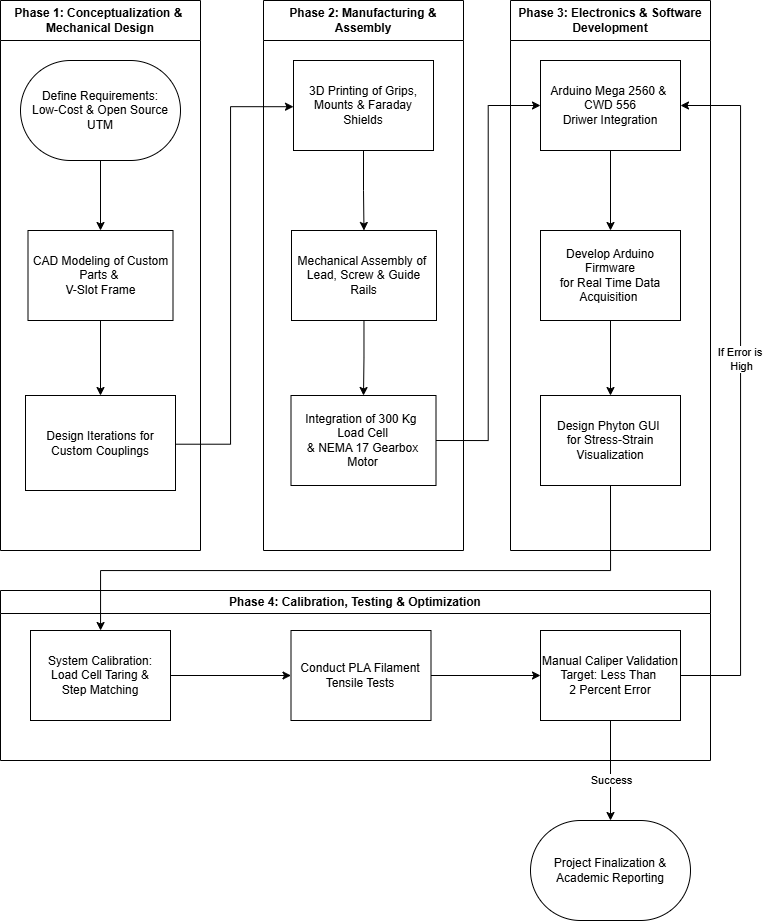

The diagram above was exported from draw.io. Its source (the exported page's mxGraphModel, read from the mxfile embedded in the PNG):
<mxGraphModel dx="1211" dy="647" grid="1" gridSize="10" guides="1" tooltips="1" connect="1" arrows="1" fold="1" page="1" pageScale="1" pageWidth="827" pageHeight="1169" math="0" shadow="0">
  <root>
    <mxCell id="0" />
    <mxCell id="1" parent="0" />
    <mxCell id="Lq55NF59Uhq01OYLLcIB-5" edge="1" parent="1" source="Lq55NF59Uhq01OYLLcIB-2" style="edgeStyle=orthogonalEdgeStyle;rounded=0;orthogonalLoop=1;jettySize=auto;html=1;" target="Lq55NF59Uhq01OYLLcIB-4" value="">
      <mxGeometry relative="1" as="geometry" />
    </mxCell>
    <mxCell id="Lq55NF59Uhq01OYLLcIB-4" parent="1" style="whiteSpace=wrap;html=1;rounded=0;" value="Design Iterations&amp;nbsp;&lt;span style=&quot;background-color: transparent; color: light-dark(rgb(0, 0, 0), rgb(255, 255, 255));&quot;&gt;for Custom Couplings&lt;/span&gt;" vertex="1">
      <mxGeometry height="95" width="150" x="75" y="405" as="geometry" />
    </mxCell>
    <mxCell id="Lq55NF59Uhq01OYLLcIB-6" parent="1" style="swimlane;whiteSpace=wrap;html=1;startSize=40;" value="Phase 1: Conceptualization &amp;amp;&amp;nbsp;&lt;div&gt;Mechanical Design&lt;/div&gt;" vertex="1">
      <mxGeometry height="550" width="200" x="50" y="10" as="geometry" />
    </mxCell>
    <mxCell id="Lq55NF59Uhq01OYLLcIB-1" parent="Lq55NF59Uhq01OYLLcIB-6" style="rounded=1;whiteSpace=wrap;html=1;arcSize=50;" value="&lt;div&gt;&lt;br&gt;&lt;/div&gt;Define Requirements:&lt;div&gt;Low-Cost &amp;amp; Open Source&lt;/div&gt;&lt;div&gt;UTM&lt;br&gt;&lt;div&gt;&lt;br&gt;&lt;/div&gt;&lt;/div&gt;" vertex="1">
      <mxGeometry height="100" width="160" x="20" y="60" as="geometry" />
    </mxCell>
    <mxCell id="Lq55NF59Uhq01OYLLcIB-2" parent="Lq55NF59Uhq01OYLLcIB-6" style="rounded=0;whiteSpace=wrap;html=1;" value="CAD Modeling of Custom Parts &amp;amp;&amp;nbsp;&lt;div&gt;V-Slot Frame&lt;/div&gt;" vertex="1">
      <mxGeometry height="90" width="145" x="27.5" y="230" as="geometry" />
    </mxCell>
    <mxCell id="Lq55NF59Uhq01OYLLcIB-3" edge="1" parent="Lq55NF59Uhq01OYLLcIB-6" source="Lq55NF59Uhq01OYLLcIB-1" style="edgeStyle=orthogonalEdgeStyle;rounded=0;orthogonalLoop=1;jettySize=auto;html=1;" target="Lq55NF59Uhq01OYLLcIB-2" value="">
      <mxGeometry relative="1" as="geometry" />
    </mxCell>
    <mxCell id="Lq55NF59Uhq01OYLLcIB-9" edge="1" parent="1" source="Lq55NF59Uhq01OYLLcIB-7" style="edgeStyle=orthogonalEdgeStyle;rounded=0;orthogonalLoop=1;jettySize=auto;html=1;" target="Lq55NF59Uhq01OYLLcIB-8" value="">
      <mxGeometry relative="1" as="geometry" />
    </mxCell>
    <mxCell id="Lq55NF59Uhq01OYLLcIB-7" parent="1" style="rounded=0;whiteSpace=wrap;html=1;" value="3D Printing of Grips, Mounts &amp;amp; Faraday Shields" vertex="1">
      <mxGeometry height="90" width="140" x="343" y="70" as="geometry" />
    </mxCell>
    <mxCell id="Lq55NF59Uhq01OYLLcIB-11" edge="1" parent="1" source="Lq55NF59Uhq01OYLLcIB-8" style="edgeStyle=orthogonalEdgeStyle;rounded=0;orthogonalLoop=1;jettySize=auto;html=1;" target="Lq55NF59Uhq01OYLLcIB-10" value="">
      <mxGeometry relative="1" as="geometry" />
    </mxCell>
    <mxCell id="Lq55NF59Uhq01OYLLcIB-8" parent="1" style="whiteSpace=wrap;html=1;rounded=0;" value="Mechanical Assembly of&amp;nbsp;&lt;div&gt;Lead, Screw &amp;amp; Guide Rails&lt;/div&gt;" vertex="1">
      <mxGeometry height="90" width="145" x="341" y="240" as="geometry" />
    </mxCell>
    <mxCell id="Lq55NF59Uhq01OYLLcIB-30" edge="1" parent="1" source="Lq55NF59Uhq01OYLLcIB-10" style="edgeStyle=orthogonalEdgeStyle;rounded=0;orthogonalLoop=1;jettySize=auto;html=1;exitX=1;exitY=0.5;exitDx=0;exitDy=0;entryX=0;entryY=0.5;entryDx=0;entryDy=0;" target="Lq55NF59Uhq01OYLLcIB-22">
      <mxGeometry relative="1" as="geometry" />
    </mxCell>
    <mxCell id="Lq55NF59Uhq01OYLLcIB-10" parent="1" style="whiteSpace=wrap;html=1;rounded=0;" value="Integration of 300 Kg&amp;nbsp;&lt;div&gt;Load Cell&lt;div&gt;&amp;amp; NEMA 17 Gearbox Motor&lt;/div&gt;&lt;/div&gt;" vertex="1">
      <mxGeometry height="90" width="145" x="340.5" y="405" as="geometry" />
    </mxCell>
    <mxCell id="Lq55NF59Uhq01OYLLcIB-20" parent="1" style="swimlane;whiteSpace=wrap;html=1;startSize=40;" value="Phase 2: Manufacturing &amp;amp;&lt;div&gt;Assembly&lt;/div&gt;" vertex="1">
      <mxGeometry height="550" width="200" x="313" y="10" as="geometry" />
    </mxCell>
    <mxCell id="Lq55NF59Uhq01OYLLcIB-21" edge="1" parent="Lq55NF59Uhq01OYLLcIB-20" style="endArrow=classic;html=1;rounded=0;exitX=1;exitY=0.5;exitDx=0;exitDy=0;entryX=0;entryY=0.5;entryDx=0;entryDy=0;jumpStyle=sharp;edgeStyle=orthogonalEdgeStyle;" value="">
      <mxGeometry height="50" relative="1" width="50" as="geometry">
        <Array as="points">
          <mxPoint x="-33" y="444" />
          <mxPoint x="-33" y="106" />
        </Array>
        <mxPoint x="-88" y="443.71" as="sourcePoint" />
        <mxPoint x="29.999999999999773" y="106.20999999999988" as="targetPoint" />
      </mxGeometry>
    </mxCell>
    <mxCell id="Lq55NF59Uhq01OYLLcIB-29" parent="1" style="swimlane;whiteSpace=wrap;html=1;startSize=40;" value="Phase 3: Electronics &amp;amp; Software&lt;div&gt;Development&lt;/div&gt;" vertex="1">
      <mxGeometry height="550" width="200" x="560" y="10" as="geometry" />
    </mxCell>
    <mxCell id="Lq55NF59Uhq01OYLLcIB-31" connectable="0" parent="Lq55NF59Uhq01OYLLcIB-29" style="group" value="" vertex="1">
      <mxGeometry height="550" width="200" as="geometry" />
    </mxCell>
    <mxCell id="Lq55NF59Uhq01OYLLcIB-26" edge="1" parent="Lq55NF59Uhq01OYLLcIB-31" source="Lq55NF59Uhq01OYLLcIB-22" style="edgeStyle=orthogonalEdgeStyle;rounded=0;orthogonalLoop=1;jettySize=auto;html=1;" target="Lq55NF59Uhq01OYLLcIB-25" value="">
      <mxGeometry relative="1" as="geometry" />
    </mxCell>
    <mxCell id="Lq55NF59Uhq01OYLLcIB-22" parent="Lq55NF59Uhq01OYLLcIB-31" style="rounded=0;whiteSpace=wrap;html=1;" value="Arduino Mega 2560 &amp;amp;&amp;nbsp;&lt;div&gt;CWD 556&lt;br&gt;Driwer Integration&lt;/div&gt;" vertex="1">
      <mxGeometry height="90" width="140" x="30" y="60" as="geometry" />
    </mxCell>
    <mxCell id="Lq55NF59Uhq01OYLLcIB-28" edge="1" parent="Lq55NF59Uhq01OYLLcIB-31" source="Lq55NF59Uhq01OYLLcIB-25" style="edgeStyle=orthogonalEdgeStyle;rounded=0;orthogonalLoop=1;jettySize=auto;html=1;" target="Lq55NF59Uhq01OYLLcIB-27" value="">
      <mxGeometry relative="1" as="geometry" />
    </mxCell>
    <mxCell id="Lq55NF59Uhq01OYLLcIB-25" parent="Lq55NF59Uhq01OYLLcIB-31" style="rounded=0;whiteSpace=wrap;html=1;" value="Develop Arduino Firmware&lt;div&gt;for Real Time Data&lt;/div&gt;&lt;div&gt;Acquisition&amp;nbsp;&lt;/div&gt;" vertex="1">
      <mxGeometry height="90" width="140" x="30" y="230" as="geometry" />
    </mxCell>
    <mxCell id="Lq55NF59Uhq01OYLLcIB-27" parent="Lq55NF59Uhq01OYLLcIB-31" style="rounded=0;whiteSpace=wrap;html=1;" value="Design Phyton GUI&amp;nbsp;&lt;div&gt;for&amp;nbsp;&lt;span style=&quot;background-color: transparent; color: light-dark(rgb(0, 0, 0), rgb(255, 255, 255));&quot;&gt;Stress-Strain Visualization&lt;/span&gt;&lt;/div&gt;" vertex="1">
      <mxGeometry height="90" width="140" x="30" y="395" as="geometry" />
    </mxCell>
    <mxCell id="Lq55NF59Uhq01OYLLcIB-39" edge="1" parent="1" source="Lq55NF59Uhq01OYLLcIB-35" style="edgeStyle=orthogonalEdgeStyle;rounded=0;orthogonalLoop=1;jettySize=auto;html=1;exitX=1;exitY=0.5;exitDx=0;exitDy=0;entryX=1;entryY=0.5;entryDx=0;entryDy=0;" target="Lq55NF59Uhq01OYLLcIB-22">
      <mxGeometry relative="1" as="geometry">
        <Array as="points">
          <mxPoint x="790" y="685" />
          <mxPoint x="790" y="115" />
        </Array>
        <mxPoint x="800" y="108" as="targetPoint" />
      </mxGeometry>
    </mxCell>
    <mxCell id="Lq55NF59Uhq01OYLLcIB-40" connectable="0" parent="Lq55NF59Uhq01OYLLcIB-39" style="edgeLabel;html=1;align=center;verticalAlign=middle;resizable=0;points=[];" value="If Error is&amp;nbsp;&lt;div&gt;High&lt;/div&gt;" vertex="1">
      <mxGeometry relative="1" x="0.0924" as="geometry">
        <mxPoint as="offset" />
      </mxGeometry>
    </mxCell>
    <mxCell id="Lq55NF59Uhq01OYLLcIB-38" parent="1" style="swimlane;whiteSpace=wrap;html=1;align=center;" value="Phase 4: Calibration, Testing &amp;amp; Optimization" vertex="1">
      <mxGeometry height="170" width="710" x="50" y="600" as="geometry" />
    </mxCell>
    <mxCell id="Lq55NF59Uhq01OYLLcIB-33" parent="Lq55NF59Uhq01OYLLcIB-38" style="rounded=0;whiteSpace=wrap;html=1;" value="&lt;div&gt;&lt;br&gt;&lt;/div&gt;&lt;div&gt;&lt;br&gt;&lt;/div&gt;System Calibration:&lt;div&gt;Load Cell Taring &amp;amp;&lt;/div&gt;&lt;div&gt;Step Matching&lt;/div&gt;&lt;div&gt;&lt;br&gt;&lt;div&gt;&lt;br&gt;&lt;/div&gt;&lt;/div&gt;" vertex="1">
      <mxGeometry height="90" width="140" x="30" y="40" as="geometry" />
    </mxCell>
    <mxCell id="Lq55NF59Uhq01OYLLcIB-34" parent="Lq55NF59Uhq01OYLLcIB-38" style="rounded=0;whiteSpace=wrap;html=1;" value="Conduct PLA Filament&lt;div&gt;Tensile Tests&lt;/div&gt;" vertex="1">
      <mxGeometry height="90" width="140" x="290.5" y="40" as="geometry" />
    </mxCell>
    <mxCell id="Lq55NF59Uhq01OYLLcIB-36" edge="1" parent="Lq55NF59Uhq01OYLLcIB-38" source="Lq55NF59Uhq01OYLLcIB-33" style="edgeStyle=orthogonalEdgeStyle;rounded=0;orthogonalLoop=1;jettySize=auto;html=1;exitX=1;exitY=0.5;exitDx=0;exitDy=0;entryX=0;entryY=0.5;entryDx=0;entryDy=0;" target="Lq55NF59Uhq01OYLLcIB-34">
      <mxGeometry relative="1" as="geometry" />
    </mxCell>
    <mxCell id="Lq55NF59Uhq01OYLLcIB-35" parent="Lq55NF59Uhq01OYLLcIB-38" style="rounded=0;whiteSpace=wrap;html=1;" value="Manual Caliper Validation&lt;div&gt;Target: Less Than&amp;nbsp;&lt;/div&gt;&lt;div&gt;2 Percent Error&lt;/div&gt;" vertex="1">
      <mxGeometry height="90" width="140" x="540" y="40" as="geometry" />
    </mxCell>
    <mxCell id="Lq55NF59Uhq01OYLLcIB-37" edge="1" parent="Lq55NF59Uhq01OYLLcIB-38" source="Lq55NF59Uhq01OYLLcIB-34" style="edgeStyle=orthogonalEdgeStyle;rounded=0;orthogonalLoop=1;jettySize=auto;html=1;exitX=1;exitY=0.5;exitDx=0;exitDy=0;entryX=0;entryY=0.5;entryDx=0;entryDy=0;" target="Lq55NF59Uhq01OYLLcIB-35">
      <mxGeometry relative="1" as="geometry" />
    </mxCell>
    <mxCell id="Lq55NF59Uhq01OYLLcIB-41" edge="1" parent="1" source="Lq55NF59Uhq01OYLLcIB-27" style="edgeStyle=orthogonalEdgeStyle;rounded=0;orthogonalLoop=1;jettySize=auto;html=1;exitX=0.5;exitY=1;exitDx=0;exitDy=0;" target="Lq55NF59Uhq01OYLLcIB-33">
      <mxGeometry relative="1" as="geometry">
        <Array as="points">
          <mxPoint x="660" y="580" />
          <mxPoint x="150" y="580" />
        </Array>
      </mxGeometry>
    </mxCell>
    <mxCell id="Lq55NF59Uhq01OYLLcIB-43" edge="1" parent="1" source="Lq55NF59Uhq01OYLLcIB-35" style="endArrow=classic;html=1;rounded=0;exitX=0.5;exitY=1;exitDx=0;exitDy=0;" value="">
      <mxGeometry relative="1" as="geometry">
        <mxPoint x="420" y="720" as="sourcePoint" />
        <mxPoint x="660" y="830" as="targetPoint" />
      </mxGeometry>
    </mxCell>
    <mxCell id="Lq55NF59Uhq01OYLLcIB-44" connectable="0" parent="Lq55NF59Uhq01OYLLcIB-43" style="edgeLabel;resizable=0;html=1;;align=center;verticalAlign=middle;" value="Success" vertex="1">
      <mxGeometry relative="1" as="geometry">
        <mxPoint y="9" as="offset" />
      </mxGeometry>
    </mxCell>
    <mxCell id="Lq55NF59Uhq01OYLLcIB-46" parent="1" style="rounded=1;whiteSpace=wrap;html=1;arcSize=50;" value="&lt;div&gt;Project Finalization &amp;amp;&lt;/div&gt;&lt;div&gt;Academic Reporting&lt;/div&gt;" vertex="1">
      <mxGeometry height="100" width="160" x="580" y="830" as="geometry" />
    </mxCell>
  </root>
</mxGraphModel>